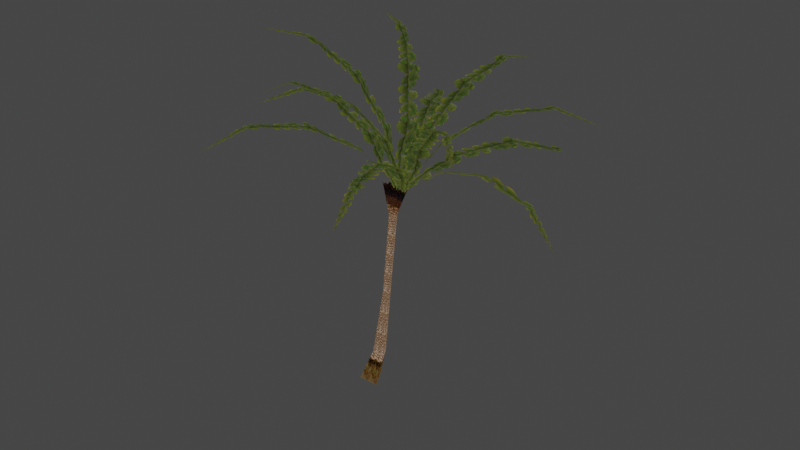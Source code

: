 # Source: FernTree.blend  (saved by Blender 5.2.44; exported with 4.5.12 LTS)
import bpy
from mathutils import Matrix  # noqa: F401  (used for matrix-valued properties, if any)

bpy.ops.wm.read_factory_settings(use_empty=True)
scene = bpy.context.scene
scene.name = 'Scene'

# ---- collections
col_mrj_n_sidaa_nja = bpy.data.collections.new('mrj_n_sidaa.nja'); scene.collection.children.link(col_mrj_n_sidaa_nja)

# ---- images (referenced by path relative to the original .blend; pixels are not part of the script)
import os
ASSET_DIR = os.environ.get("B2B_ASSET_DIR", "")  # directory of the original .blend (textures are referenced by path, not embedded)
HERE = os.path.dirname(os.path.abspath(__file__))  # packed textures are extracted next to this script under _unpacked/

def load_image(name, relpath, width, height, colorspace="sRGB"):
    """Load a texture the original file referenced (path relative to the .blend, or extracted next to this script)."""
    p = next((c for c in (os.path.join(HERE, relpath), os.path.join(ASSET_DIR, relpath)) if relpath and os.path.exists(c)), "")
    if p:
        img = bpy.data.images.load(p, check_existing=True)
        img.name = name
    else:  # same state as the original file: an image datablock whose file is absent (Cycles renders it pink)
        img = bpy.data.images.new(name, width, height)
        img.source = "FILE"
        img.filepath = "//" + (relpath or name)
    img.colorspace_settings.name = colorspace
    return img
img_mr_064n_sidah = load_image('mr_064n_sidah', '_unpacked/mr_064n_sidah.72aa24bc.png', 64, 64, 'sRGB')
img_mr_064n_mikih = load_image('mr_064n_mikih', '_unpacked/mr_064n_mikih.5f6c161b.png', 64, 64, 'sRGB')
img_mr_064n_sidag = load_image('mr_064n_sidag', '_unpacked/mr_064n_sidag.5c20cd1f.png', 64, 64, 'sRGB')
img_mr_064n_sidaa = load_image('mr_064n_sidaa', '_unpacked/mr_064n_sidaa.55bceb3e.png', 64, 64, 'sRGB')
img_mr_064n_sidab = load_image('mr_064n_sidab', '_unpacked/mr_064n_sidab.4e9f6468.png', 64, 64, 'sRGB')

# ---- materials (node trees are filled in below, after node groups)
mat_mrj_n_sidaa_nja_sa1mdl_1 = bpy.data.materials.new('mrj_n_sidaa.nja.sa1mdl_1')
mat_mrj_n_sidaa_nja_sa1mdl_1.use_transparent_shadow = False
mat_mrj_n_sidaa_nja_sa1mdl_1.preview_render_type = 'FLAT'
mat_mrj_n_sidaa_nja_sa1mdl_1.diffuse_color = (0.698, 0.698, 0.698, 1.0)
mat_mrj_n_sidaa_nja_sa1mdl_1.roughness = 0.9569
mat_mrj_n_sidaa_nja_sa1mdl_0 = bpy.data.materials.new('mrj_n_sidaa.nja.sa1mdl_0')
mat_mrj_n_sidaa_nja_sa1mdl_0.use_transparent_shadow = False
mat_mrj_n_sidaa_nja_sa1mdl_0.preview_render_type = 'FLAT'
mat_mrj_n_sidaa_nja_sa1mdl_0.diffuse_color = (0.698, 0.698, 0.698, 1.0)
mat_mrj_n_sidaa_nja_sa1mdl_0.roughness = 0.9569
mat_mrj_n_sidaa_nja_sa1mdl_2 = bpy.data.materials.new('mrj_n_sidaa.nja.sa1mdl_2')
mat_mrj_n_sidaa_nja_sa1mdl_2.use_transparent_shadow = False
mat_mrj_n_sidaa_nja_sa1mdl_2.preview_render_type = 'FLAT'
mat_mrj_n_sidaa_nja_sa1mdl_2.diffuse_color = (0.698, 0.698, 0.698, 1.0)
mat_mrj_n_sidaa_nja_sa1mdl_2.roughness = 0.9569
mat_mrj_n_sidaa_nja_sa1mdl_3 = bpy.data.materials.new('mrj_n_sidaa.nja.sa1mdl_3')
mat_mrj_n_sidaa_nja_sa1mdl_3.use_transparent_shadow = False
mat_mrj_n_sidaa_nja_sa1mdl_3.preview_render_type = 'FLAT'
mat_mrj_n_sidaa_nja_sa1mdl_3.diffuse_color = (0.698, 0.698, 0.698, 1.0)
mat_mrj_n_sidaa_nja_sa1mdl_3.roughness = 0.9569
mat_mrj_n_sidaa_nja_sa1mdl_4 = bpy.data.materials.new('mrj_n_sidaa.nja.sa1mdl_4')
mat_mrj_n_sidaa_nja_sa1mdl_4.use_transparent_shadow = False
mat_mrj_n_sidaa_nja_sa1mdl_4.preview_render_type = 'FLAT'
mat_mrj_n_sidaa_nja_sa1mdl_4.diffuse_color = (0.698, 0.698, 0.698, 1.0)
mat_mrj_n_sidaa_nja_sa1mdl_4.roughness = 0.9569

# ---- node groups
ng_ferntreenode = bpy.data.node_groups.new('FernTreeNode', 'GeometryNodeTree')
_s = ng_ferntreenode.interface.new_socket(name='Geometry', in_out='OUTPUT', socket_type='NodeSocketGeometry')
_s = ng_ferntreenode.interface.new_socket(name='Geometry', in_out='INPUT', socket_type='NodeSocketGeometry')
ng_ferntreenode.interface.new_panel('SET Object Properties')
_s = ng_ferntreenode.interface.new_socket(name='BAMS X Rotation', in_out='INPUT', socket_type='NodeSocketInt')
_s = ng_ferntreenode.interface.new_socket(name='BAMS Y Rotation', in_out='INPUT', socket_type='NodeSocketInt')
_s = ng_ferntreenode.interface.new_socket(name='BAMS Z Rotation', in_out='INPUT', socket_type='NodeSocketInt')
_s = ng_ferntreenode.interface.new_socket(name='Scale X Property', in_out='INPUT', socket_type='NodeSocketFloat')
_s = ng_ferntreenode.interface.new_socket(name='Scale Y Property', in_out='INPUT', socket_type='NodeSocketFloat')
_s = ng_ferntreenode.interface.new_socket(name='Scale Z Property', in_out='INPUT', socket_type='NodeSocketFloat')
ng_ferntreenode.interface.new_panel('Geometry Node Info')
ng_ferntreenode.is_modifier = True
# nodes of 'FernTreeNode' reference scene objects; filled in after objects exist

# ---- material node trees
mat_mrj_n_sidaa_nja_sa1mdl_1.use_nodes = True; mat_mrj_n_sidaa_nja_sa1mdl_1.node_tree.nodes.clear()
_N = mat_mrj_n_sidaa_nja_sa1mdl_1.node_tree.nodes; _L = mat_mrj_n_sidaa_nja_sa1mdl_1.node_tree.links
n0 = _N.new('ShaderNodeTexImage'); n0.name = 'SAIO Texture'; n0.location = (-40, 319)
n0.label = 'SAIO Texture'
n0.image = img_mr_064n_sidah
n1 = _N.new('ShaderNodeOutputMaterial'); n1.name = 'SAIO Output'; n1.location = (720, 360)
n1.label = 'SAIO Output'
_L.new(n0.outputs[0], n1.inputs[0])
n1.is_active_output = True
mat_mrj_n_sidaa_nja_sa1mdl_0.use_nodes = True; mat_mrj_n_sidaa_nja_sa1mdl_0.node_tree.nodes.clear()
_N = mat_mrj_n_sidaa_nja_sa1mdl_0.node_tree.nodes; _L = mat_mrj_n_sidaa_nja_sa1mdl_0.node_tree.links
n0 = _N.new('ShaderNodeTexImage'); n0.name = 'SAIO Texture'; n0.location = (-40, 319)
n0.label = 'SAIO Texture'
n0.image = img_mr_064n_mikih
n1 = _N.new('ShaderNodeOutputMaterial'); n1.name = 'SAIO Output'; n1.location = (720, 360)
n1.label = 'SAIO Output'
_L.new(n0.outputs[0], n1.inputs[0])
n1.is_active_output = True
mat_mrj_n_sidaa_nja_sa1mdl_2.use_nodes = True; mat_mrj_n_sidaa_nja_sa1mdl_2.node_tree.nodes.clear()
_N = mat_mrj_n_sidaa_nja_sa1mdl_2.node_tree.nodes; _L = mat_mrj_n_sidaa_nja_sa1mdl_2.node_tree.links
n0 = _N.new('ShaderNodeTexImage'); n0.name = 'SAIO Texture'; n0.location = (-40, 319)
n0.label = 'SAIO Texture'
n0.image = img_mr_064n_sidag
n1 = _N.new('ShaderNodeOutputMaterial'); n1.name = 'SAIO Output'; n1.location = (720, 360)
n1.label = 'SAIO Output'
n2 = _N.new('ShaderNodeMixShader'); n2.name = 'Mix Shader'; n2.location = (378, 251)
n3 = _N.new('ShaderNodeBsdfTransparent'); n3.name = 'Transparent BSDF'; n3.location = (56, 405)
_L.new(n0.outputs[0], n2.inputs[2])
_L.new(n3.outputs[0], n2.inputs[1])
_L.new(n0.outputs[1], n2.inputs[0])
_L.new(n2.outputs[0], n1.inputs[0])
n1.is_active_output = True
mat_mrj_n_sidaa_nja_sa1mdl_3.use_nodes = True; mat_mrj_n_sidaa_nja_sa1mdl_3.node_tree.nodes.clear()
_N = mat_mrj_n_sidaa_nja_sa1mdl_3.node_tree.nodes; _L = mat_mrj_n_sidaa_nja_sa1mdl_3.node_tree.links
n0 = _N.new('ShaderNodeTexImage'); n0.name = 'SAIO Texture'; n0.location = (-40, 319)
n0.label = 'SAIO Texture'
n0.image = img_mr_064n_sidaa
n1 = _N.new('ShaderNodeOutputMaterial'); n1.name = 'SAIO Output'; n1.location = (720, 360)
n1.label = 'SAIO Output'
n2 = _N.new('ShaderNodeMixShader'); n2.name = 'Mix Shader'; n2.location = (413, 291)
n3 = _N.new('ShaderNodeBsdfTransparent'); n3.name = 'Transparent BSDF'; n3.location = (42, 412)
_L.new(n0.outputs[0], n2.inputs[2])
_L.new(n3.outputs[0], n2.inputs[1])
_L.new(n0.outputs[1], n2.inputs[0])
_L.new(n2.outputs[0], n1.inputs[0])
n1.is_active_output = True
mat_mrj_n_sidaa_nja_sa1mdl_4.use_nodes = True; mat_mrj_n_sidaa_nja_sa1mdl_4.node_tree.nodes.clear()
_N = mat_mrj_n_sidaa_nja_sa1mdl_4.node_tree.nodes; _L = mat_mrj_n_sidaa_nja_sa1mdl_4.node_tree.links
n0 = _N.new('ShaderNodeTexImage'); n0.name = 'SAIO Texture'; n0.location = (-40, 319)
n0.label = 'SAIO Texture'
n0.image = img_mr_064n_sidab
n1 = _N.new('ShaderNodeOutputMaterial'); n1.name = 'SAIO Output'; n1.location = (720, 360)
n1.label = 'SAIO Output'
n2 = _N.new('ShaderNodeMixShader'); n2.name = 'Mix Shader'; n2.location = (349, 299)
n3 = _N.new('ShaderNodeBsdfTransparent'); n3.name = 'Transparent BSDF'; n3.location = (37, 420)
_L.new(n0.outputs[0], n2.inputs[2])
_L.new(n3.outputs[0], n2.inputs[1])
_L.new(n0.outputs[1], n2.inputs[0])
_L.new(n2.outputs[0], n1.inputs[0])
n1.is_active_output = True

# ---- world
world_world = bpy.data.worlds.new('World'); scene.world = world_world
world_world.use_nodes = True; world_world.node_tree.nodes.clear()
_N = world_world.node_tree.nodes; _L = world_world.node_tree.links
n0 = _N.new('ShaderNodeOutputWorld'); n0.name = 'World Output'; n0.location = (300, 300)
n1 = _N.new('ShaderNodeBackground'); n1.name = 'Background'; n1.location = (10, 300)
n1.inputs[0].default_value = (0.05088, 0.05088, 0.05088, 1.0)
_L.new(n1.outputs[0], n0.inputs[0])
n0.is_active_output = True
world_world.color = (0.05088, 0.05088, 0.05088)
world_world.use_sun_shadow = False
world_world.sun_shadow_jitter_overblur = 0.0

# ---- meshes
me_ferntree = bpy.data.meshes.new('FernTree')
me_ferntree.from_pydata([], [], [])
me_ferntree.update()
me_attach_00129990 = bpy.data.meshes.new('attach_00129990')
me_attach_00129990.from_pydata([(-0.3328, -0.0131, 0.004402), (0.002273, 0.5647, -0.04984), (0.3373, -0.0131, 0.004402), (0.3567, 0.4461, 6.974), (-0.002767, 1.066, 6.915), (-0.3623, 0.4461, 6.974), (-1.958, -0.6887, -9.204), (-1.044, 0.8928, -9.189), (-0.8522, -0.4434, -6.109), (-0.279, 0.5489, -6.1), (-0.1332, -0.6887, -9.124), (0.2927, -0.4434, -6.059), (-0.8529, -0.4175, -6.091), (-0.2789, 0.5739, -6.121), (0.2926, -0.4175, -6.059), (-0.3328, -0.000925, -0.005254), (0.0029, 0.5788, -0.02265), (0.3371, -0.000924, 0.01325), (0.1177, 2.544, 9.411), (0.3573, 0.4333, 6.953), (1.361, 0.411, 9.633), (-0.003411, 1.052, 6.889), (-0.3616, 0.4333, 6.965), (-1.117, 0.411, 9.676), (9.848, 7.001, 17.34), (10.34, 5.976, 17.41), (5.607, 5.529, 16.21), (6.588, 3.479, 16.35), (3.244, 1.688, 13.47), (2.263, 3.737, 13.34), (-0.07019, 1.686, 8.783), (0.4201, 0.6616, 8.851), (13.57, 8.081, 16.28), (-6.686, -2.422, 20.71), (-7.193, -1.404, 20.68), (-2.97, -1.301, 18.19), (-3.984, 0.7353, 18.12), (-1.606, 1.773, 14.13), (-0.5918, -0.2633, 14.2), (0.3588, 0.6492, 8.847), (-0.1481, 1.667, 8.809), (-10.5, -3.677, 20.95), (-6.47, 7.604, 19.59), (-5.88, 8.541, 19.32), (-3.558, 4.549, 17.69), (-2.379, 6.423, 17.16), (-0.2646, 4.091, 13.59), (-1.443, 2.216, 14.12), (-0.2095, 0.685, 8.964), (0.3798, 1.622, 8.701), (-9.567, 10.15, 19.26), (-1.23, -7.918, 19.55), (-2.342, -7.68, 19.54), (0.2064, -3.998, 17.55), (-2.019, -3.522, 17.53), (-1.342, -0.4913, 13.93), (0.8839, -0.9667, 13.94), (0.7786, 1.065, 8.818), (-0.3342, 1.303, 8.809), (-2.614, -11.68, 19.27), (0.9716, 12.16, 17.72), (2.104, 12.06, 17.67), (-0.03101, 7.799, 16.52), (2.234, 7.603, 16.42), (1.782, 3.92, 13.44), (-0.4833, 4.116, 13.54), (-0.3715, 1.235, 8.839), (0.7611, 1.137, 8.789), (1.826, 15.95, 16.7), (9.106, -4.378, 18.26), (8.319, -5.171, 18.48), (6.227, -1.148, 16.62), (4.652, -2.734, 17.05), (1.761, -0.7299, 13.84), (3.335, 0.8562, 13.41), (0.5284, 1.558, 8.715), (-0.2591, 0.7645, 8.93), (11.4, -7.631, 17.69), (6.908, 13.09, 11.06), (7.878, 12.5, 11.0), (4.15, 9.581, 12.27), (6.088, 8.392, 12.17), (3.601, 4.394, 11.47), (1.662, 5.582, 11.57), (-0.3434, 1.453, 8.846), (0.6259, 0.859, 8.795), (8.761, 15.27, 8.222), (13.38, -0.2581, 12.99), (13.16, -1.358, 13.17), (9.034, 1.285, 13.37), (8.584, -0.9144, 13.74), (4.086, -0.2338, 12.34), (4.536, 1.965, 11.97), (0.3031, 1.689, 8.725), (0.07823, 0.5896, 8.912), (16.35, -1.831, 10.77), (-12.52, 1.273, 14.47), (-12.54, 2.396, 14.28), (-7.92, 0.7943, 14.58), (-7.959, 3.039, 14.21), (-3.578, 2.809, 12.36), (-3.539, 0.564, 12.73), (0.1907, 0.573, 8.913), (0.1714, 1.696, 8.727), (-15.97, 1.449, 12.4), (-6.167, 12.98, 12.48), (-5.177, 13.51, 12.29), (-4.415, 8.768, 13.28), (-2.435, 9.83, 12.92), (-0.4213, 5.676, 11.76), (-2.401, 4.615, 12.12), (-0.3359, 0.8816, 8.911), (0.654, 1.412, 8.729), (-7.489, 15.78, 9.912), (-5.683, -9.402, 15.74), (-6.665, -8.829, 15.69), (-2.868, -5.752, 15.32), (-4.831, -4.606, 15.21), (-2.636, -1.069, 12.9), (-0.6724, -2.215, 13.01), (0.6872, 0.8389, 8.848), (-0.2944, 1.412, 8.793), (-7.936, -12.29, 14.08), (5.816, -9.927, 15.09), (4.76, -10.33, 15.23), (4.691, -5.448, 14.76), (2.578, -6.248, 15.05), (0.8258, -2.362, 12.93), (2.938, -1.563, 12.65), (0.712, 1.33, 8.75), (-0.3441, 0.9302, 8.891), (6.342, -13.53, 13.39)], [], [(0, 5, 4), (0, 4, 1), (1, 4, 3), (1, 3, 2), (2, 3, 5), (2, 5, 0), (10, 11, 8), (10, 8, 6), (6, 8, 9), (6, 9, 7), (7, 9, 11), (7, 11, 10), (14, 17, 15), (14, 15, 12), (12, 15, 16), (12, 16, 13), (13, 16, 17), (13, 17, 14), (18, 20, 21), (21, 20, 19), (23, 18, 22), (22, 18, 21), (20, 23, 19), (19, 23, 22), (32, 24, 25), (41, 33, 34), (50, 42, 43), (25, 24, 27), (27, 24, 26), (27, 26, 28), (28, 26, 29), (28, 29, 31), (31, 29, 30), (39, 40, 38), (38, 40, 37), (38, 37, 35), (35, 37, 36), (35, 36, 33), (33, 36, 34), (43, 42, 45), (45, 42, 44), (45, 44, 46), (46, 44, 47), (46, 47, 49), (49, 47, 48), (59, 51, 52), (68, 60, 61), (77, 69, 70), (57, 58, 56), (56, 58, 55), (56, 55, 53), (53, 55, 54), (53, 54, 51), (51, 54, 52), (66, 67, 65), (65, 67, 64), (65, 64, 62), (62, 64, 63), (62, 63, 60), (60, 63, 61), (75, 76, 74), (74, 76, 73), (74, 73, 71), (71, 73, 72), (71, 72, 69), (69, 72, 70), (86, 78, 79), (95, 87, 88), (93, 94, 92), (92, 94, 91), (92, 91, 89), (89, 91, 90), (89, 90, 87), (87, 90, 88), (104, 96, 97), (84, 85, 83), (83, 85, 82), (83, 82, 80), (80, 82, 81), (80, 81, 78), (78, 81, 79), (102, 103, 101), (101, 103, 100), (101, 100, 98), (98, 100, 99), (98, 99, 96), (96, 99, 97), (113, 105, 106), (122, 114, 115), (131, 123, 124), (111, 112, 110), (110, 112, 109), (110, 109, 107), (107, 109, 108), (107, 108, 105), (105, 108, 106), (120, 121, 119), (119, 121, 118), (119, 118, 116), (116, 118, 117), (116, 117, 114), (114, 117, 115), (129, 130, 128), (128, 130, 127), (128, 127, 125), (125, 127, 126), (125, 126, 123), (123, 126, 124)])
me_attach_00129990.polygons.foreach_set('use_smooth', [True] * 108)
me_attach_00129990.polygons.foreach_set('material_index', [0, 0, 0, 0, 0, 0, 1, 1, 1, 1, 1, 1, 0, 0, 0, 0, 0, 0, 2, 2, 2, 2, 2, 2, 3, 3, 3, 4, 4, 4, 4, 4, 4, 4, 4, 4, 4, 4, 4, 4, 4, 4, 4, 4, 4, 3, 3, 3, 4, 4, 4, 4, 4, 4, 4, 4, 4, 4, 4, 4, 4, 4, 4, 4, 4, 4, 3, 3, 3, 3, 3, 3, 3, 3, 3, 4, 4, 4, 4, 4, 4, 4, 4, 4, 4, 4, 4, 3, 3, 3, 4, 4, 4, 4, 4, 4, 4, 4, 4, 4, 4, 4, 4, 4, 4, 4, 4, 4])
_uv = me_attach_00129990.uv_layers.new(name='UV')
_uv.uv.foreach_set('vector', [2.0, 0.0, 1.996, 4.0, 0.9961, 4.0, 2.0, 0.0, 0.9961, 4.0, 1.0, 0.0, 1.0, 0.0, 0.9961, 4.0, 3.0, 4.0, 1.0, 0.0, 3.0, 4.0, 2.996, 0.0, 2.996, 0.0, 3.0, 4.0, 1.996, 4.0, 2.996, 0.0, 1.996, 4.0, 2.0, 0.0, 0.9961, 0.0, 0.9961, 1.0, 3.0, 1.0, 0.9961, 0.0, 3.0, 1.0, 3.0, 0.0, 3.0, 0.0, 3.0, 1.0, 1.996, 1.0, 3.0, 0.0, 1.996, 1.0, 1.996, 0.0, 1.996, 0.0, 1.996, 1.0, 0.9961, 1.0, 1.996, 0.0, 0.9961, 1.0, 0.9961, 0.0, 0.9961, 0.0, 0.9961, 3.0, 2.996, 2.996, 0.9961, 0.0, 2.996, 2.996, 3.0, 0.0, 3.0, 0.0, 2.996, 2.996, 1.996, 3.0, 3.0, 0.0, 1.996, 3.0, 1.996, 0.0, 1.996, 0.0, 1.996, 3.0, 0.9961, 3.0, 1.996, 0.0, 0.9961, 3.0, 0.9961, 0.0, 1.0, 1.0, 0.0, 1.0, 0.6118, 0.0, 0.6118, 0.0, 0.0, 1.0, 0.1922, 0.0, 1.0, 1.0, 0.0, 1.0, 0.6118, 0.0, 0.6118, 0.0, 0.0, 1.0, 0.1922, 0.0, 1.0, 1.0, 0.0, 1.0, 0.6118, 0.0, 0.6118, 0.0, 0.0, 1.0, 0.1922, 0.0, 0.498, 1.0, 0.003922, 0.007843, 0.9922, 0.007843, 0.498, 1.0, 0.003922, 0.007843, 0.9922, 0.007843, 0.498, 1.0, 0.003922, 0.007843, 0.9922, 0.007843, 0.0, 0.0, 1.0, 0.0, 0.0, 1.067, 0.0, 1.067, 1.0, 0.0, 1.0, 1.067, 0.0, 1.067, 1.0, 1.067, 0.0, 2.055, 0.0, 2.055, 1.0, 1.067, 1.0, 2.055, 0.0, 2.055, 1.0, 2.055, 0.0, 2.996, 0.0, 2.996, 1.0, 2.055, 1.0, 2.996, 1.0, 2.996, 0.0, 2.996, 1.0, 2.055, 1.0, 2.055, 0.0, 2.996, 0.0, 2.055, 1.0, 2.055, 0.0, 2.055, 1.0, 1.067, 1.0, 1.067, 0.0, 2.055, 0.0, 1.067, 1.0, 1.067, 0.0, 1.067, 1.0, 0.0, 1.0, 0.0, 0.0, 1.067, 0.0, 0.0, 0.0, 0.0, 1.0, 0.0, 0.0, 1.067, 0.0, 1.067, 1.0, 0.0, 1.0, 1.067, 0.0, 1.067, 1.0, 1.067, 0.0, 2.055, 0.0, 2.055, 1.0, 1.067, 1.0, 2.055, 0.0, 2.055, 1.0, 2.055, 0.0, 2.996, 0.0, 2.996, 1.0, 2.055, 1.0, 2.996, 0.498, 1.0, 0.003922, 0.007843, 0.9922, 0.007843, 0.498, 1.0, 0.003922, 0.007843, 0.9922, 0.007843, 0.498, 1.0, 0.003922, 0.007843, 0.9922, 0.007843, 1.0, 2.996, 0.0, 2.996, 1.0, 2.055, 1.0, 2.055, 0.0, 2.996, 0.0, 2.055, 1.0, 2.055, 0.0, 2.055, 1.0, 1.067, 1.0, 1.067, 0.0, 2.055, 0.0, 1.067, 1.0, 1.067, 0.0, 1.067, 1.0, 0.0, 1.0, 0.0, 0.0, 1.067, 0.0, 0.0, 1.0, 2.996, 0.0, 2.996, 1.0, 2.055, 1.0, 2.055, 0.0, 2.996, 0.0, 2.055, 1.0, 2.055, 0.0, 2.055, 1.0, 1.067, 1.0, 1.067, 0.0, 2.055, 0.0, 1.067, 1.0, 1.067, 0.0, 1.067, 1.0, 0.0, 1.0, 0.0, 0.0, 1.067, 0.0, 0.0, 1.0, 2.996, 0.0, 2.996, 1.0, 2.055, 1.0, 2.055, 0.0, 2.996, 0.0, 2.055, 1.0, 2.055, 0.0, 2.055, 1.0, 1.067, 1.0, 1.067, 0.0, 2.055, 0.0, 1.067, 1.0, 1.067, 0.0, 1.067, 1.0, 0.0, 1.0, 0.0, 0.0, 1.067, 0.0, 0.0, 0.498, 1.0, 0.003922, 0.007843, 0.9922, 0.007843, 0.498, 1.0, 0.003922, 0.007843, 0.9922, 0.007843, 1.0, 1.0, 0.0, 1.0, 1.0, 0.6863, 1.0, 0.6863, 0.0, 1.0, 0.0, 0.6863, 1.0, 0.6863, 0.0, 0.6863, 1.0, 0.3569, 1.0, 0.3569, 0.0, 0.6863, 0.0, 0.3569, 1.0, 0.3569, 0.0, 0.3569, 1.0, 0.0, 1.0, 0.0, 0.0, 0.3569, 0.0, 0.0, 0.498, 1.0, 0.003922, 0.007843, 0.9922, 0.007843, 1.0, 2.996, 0.0, 2.996, 1.0, 2.055, 1.0, 2.055, 0.0, 2.996, 0.0, 2.055, 1.0, 2.055, 0.0, 2.055, 1.0, 1.067, 1.0, 1.067, 0.0, 2.055, 0.0, 1.067, 1.0, 1.067, 0.0, 1.067, 1.0, 0.0, 1.0, 0.0, 0.0, 1.067, 0.0, 0.0, 1.0, 2.996, 0.0, 2.996, 1.0, 2.055, 1.0, 2.055, 0.0, 2.996, 0.0, 2.055, 1.0, 2.055, 0.0, 2.055, 1.0, 1.067, 1.0, 1.067, 0.0, 2.055, 0.0, 1.067, 1.0, 1.067, 0.0, 1.067, 1.0, 0.0, 1.0, 0.0, 0.0, 1.067, 0.0, 0.0, 0.498, 1.0, 0.003922, 0.007843, 0.9922, 0.007843, 0.498, 1.0, 0.003922, 0.007843, 0.9922, 0.007843, 0.498, 1.0, 0.003922, 0.007843, 0.9922, 0.007843, 1.0, 2.996, 0.0, 2.996, 1.0, 2.055, 1.0, 2.055, 0.0, 2.996, 0.0, 2.055, 1.0, 2.055, 0.0, 2.055, 1.0, 1.067, 1.0, 1.067, 0.0, 2.055, 0.0, 1.067, 1.0, 1.067, 0.0, 1.067, 1.0, 0.0, 1.0, 0.0, 0.0, 1.067, 0.0, 0.0, 1.0, 2.996, 0.0, 2.996, 1.0, 2.055, 1.0, 2.055, 0.0, 2.996, 0.0, 2.055, 1.0, 2.055, 0.0, 2.055, 1.0, 1.067, 1.0, 1.067, 0.0, 2.055, 0.0, 1.067, 1.0, 1.067, 0.0, 1.067, 1.0, 0.0, 1.0, 0.0, 0.0, 1.067, 0.0, 0.0, 1.0, 2.996, 0.0, 2.996, 1.0, 2.055, 1.0, 2.055, 0.0, 2.996, 0.0, 2.055, 1.0, 2.055, 0.0, 2.055, 1.0, 1.067, 1.0, 1.067, 0.0, 2.055, 0.0, 1.067, 1.0, 1.067, 0.0, 1.067, 1.0, 0.0, 1.0, 0.0, 0.0, 1.067, 0.0, 0.0])
me_attach_00129990.materials.append(mat_mrj_n_sidaa_nja_sa1mdl_1)
me_attach_00129990.materials.append(mat_mrj_n_sidaa_nja_sa1mdl_0)
me_attach_00129990.materials.append(mat_mrj_n_sidaa_nja_sa1mdl_2)
me_attach_00129990.materials.append(mat_mrj_n_sidaa_nja_sa1mdl_3)
me_attach_00129990.materials.append(mat_mrj_n_sidaa_nja_sa1mdl_4)
me_attach_00129990.update()
me_attach_00129990.normals_split_custom_set([tuple(v) for v in zip(*[iter([-0.872, -0.4887, 0.02852, -0.8599, -0.5096, 0.02995, -0.000427, 0.9974, -0.0718, -0.872, -0.4887, 0.02852, -0.000427, 0.9974, -0.0718, 0.0003865, 0.9974, -0.0718, 0.0003865, 0.9974, -0.0718, -0.000427, 0.9974, -0.0718, 0.8597, -0.5099, 0.03121, 0.0003865, 0.9974, -0.0718, 0.8597, -0.5099, 0.03121, 0.8722, -0.4883, 0.02975, 0.8722, -0.4883, 0.02975, 0.8597, -0.5099, 0.03121, -0.8599, -0.5096, 0.02995, 0.8722, -0.4883, 0.02975, -0.8599, -0.5096, 0.02995, -0.872, -0.4887, 0.02852, 0.8168, -0.5729, -0.06765, 0.8964, -0.434, -0.08984, -0.7735, -0.5472, 0.3198, 0.8168, -0.5729, -0.06765, -0.7735, -0.5472, 0.3198, -0.8474, -0.4115, 0.3355, -0.8474, -0.4115, 0.3355, -0.7735, -0.5472, 0.3198, 0.1671, 0.9836, 0.0681, -0.8474, -0.4115, 0.3355, 0.1671, 0.9836, 0.0681, -0.1446, 0.9788, 0.1448, -0.1446, 0.9788, 0.1448, 0.1671, 0.9836, 0.0681, 0.8964, -0.434, -0.08984, -0.1446, 0.9788, 0.1448, 0.8964, -0.434, -0.08984, 0.8168, -0.5729, -0.06765, 0.8549, -0.518, 0.02927, 0.8753, -0.4828, 0.02671, -0.853, -0.5106, 0.1079, 0.8549, -0.518, 0.02927, -0.853, -0.5106, 0.1079, -0.8732, -0.4754, 0.1072, -0.8732, -0.4754, 0.1072, -0.853, -0.5106, 0.1079, 0.0422, 0.9991, -0.002755, -0.8732, -0.4754, 0.1072, 0.0422, 0.9991, -0.002755, -0.0392, 0.9992, 0.001006, -0.0392, 0.9992, 0.001006, 0.0422, 0.9991, -0.002755, 0.8753, -0.4828, 0.02671, -0.0392, 0.9992, 0.001006, 0.8753, -0.4828, 0.02671, 0.8549, -0.518, 0.02927, 0.001083, 0.8607, -0.5091, 0.8195, -0.4813, -0.311, -0.02875, 0.861, -0.5079, -0.02875, 0.861, -0.5079, 0.8195, -0.4813, -0.311, 0.7824, -0.547, -0.2976, -0.8373, -0.4924, -0.2375, 0.001083, 0.8607, -0.5091, -0.8141, -0.5326, -0.2313, -0.8141, -0.5326, -0.2313, 0.001083, 0.8607, -0.5091, -0.02875, 0.861, -0.5079, 0.8195, -0.4813, -0.311, -0.8373, -0.4924, -0.2375, 0.7824, -0.547, -0.2976, 0.7824, -0.547, -0.2976, -0.8373, -0.4924, -0.2375, -0.8141, -0.5326, -0.2313, 0.2248, 0.1713, 0.9592, -0.02867, 0.0526, 0.9982, -0.02867, 0.0526, 0.9982, 0.04336, 0.05821, 0.9974, 0.2918, 0.1798, 0.9394, 0.2918, 0.1798, 0.9394, 0.08084, 0.222, 0.9717, 0.3159, 0.06713, 0.9464, 0.3159, 0.06713, 0.9464, -0.02867, 0.0526, 0.9982, -0.02867, 0.0526, 0.9982, -0.4189, -0.1408, 0.8971, -0.4189, -0.1408, 0.8971, -0.02867, 0.0526, 0.9982, -0.4189, -0.1408, 0.8971, -0.4189, -0.1408, 0.8971, -0.4189, -0.1408, 0.8971, -0.6748, -0.2775, 0.6838, -0.6748, -0.2775, 0.6838, -0.4189, -0.1408, 0.8971, -0.6748, -0.2775, 0.6838, -0.6748, -0.2775, 0.6838, -0.6748, -0.2775, 0.6838, -0.7703, -0.3324, 0.5441, -0.7703, -0.3324, 0.5441, -0.6748, -0.2775, 0.6838, -0.7703, -0.3324, 0.5441, 0.868, 0.4405, 0.2292, 0.868, 0.4405, 0.2292, 0.8154, 0.4205, 0.3979, 0.8154, 0.4205, 0.3979, 0.868, 0.4405, 0.2292, 0.8154, 0.4205, 0.3979, 0.8154, 0.4205, 0.3979, 0.8154, 0.4205, 0.3979, 0.6315, 0.34, 0.6969, 0.6315, 0.34, 0.6969, 0.8154, 0.4205, 0.3979, 0.6315, 0.34, 0.6968, 0.6315, 0.34, 0.6969, 0.6315, 0.34, 0.6968, 0.2918, 0.1798, 0.9394, 0.2918, 0.1798, 0.9394, 0.6315, 0.34, 0.6968, 0.2918, 0.1798, 0.9394, 0.3159, 0.06713, 0.9464, 0.3159, 0.06713, 0.9464, 0.6308, -0.185, 0.7536, 0.6308, -0.185, 0.7536, 0.3159, 0.06713, 0.9464, 0.6307, -0.185, 0.7536, 0.6308, -0.185, 0.7536, 0.6307, -0.185, 0.7536, 0.7946, -0.3629, 0.4868, 0.7946, -0.3629, 0.4868, 0.6307, -0.185, 0.7536, 0.7945, -0.3629, 0.4868, 0.7946, -0.3629, 0.4868, 0.7945, -0.3629, 0.4868, 0.8382, -0.4344, 0.3299, 0.8382, -0.4344, 0.3299, 0.7945, -0.3629, 0.4868, 0.8382, -0.4344, 0.3299, -0.02259, -0.0669, 0.9975, 0.03646, 0.2087, 0.9773, 0.03646, 0.2087, 0.9773, 0.0645, 0.2452, 0.9673, 0.04166, -0.03472, 0.9985, 0.04166, -0.03472, 0.9985, 0.2538, 0.009528, 0.9672, 0.05458, 0.2098, 0.9762, 0.05458, 0.2098, 0.9762, 0.1922, 0.9137, 0.3582, 0.1922, 0.9137, 0.3582, 0.1746, 0.8374, 0.5179, 0.1746, 0.8374, 0.5179, 0.1922, 0.9137, 0.3582, 0.1746, 0.8374, 0.5179, 0.1746, 0.8374, 0.5179, 0.1746, 0.8374, 0.5179, 0.1225, 0.6042, 0.7873, 0.1225, 0.6042, 0.7873, 0.1746, 0.8374, 0.5179, 0.1225, 0.6042, 0.7873, 0.1225, 0.6042, 0.7873, 0.1225, 0.6042, 0.7873, 0.03646, 0.2087, 0.9773, 0.03646, 0.2087, 0.9773, 0.1225, 0.6042, 0.7873, 0.03646, 0.2087, 0.9773, -0.05048, -0.852, 0.521, -0.05048, -0.852, 0.521, -0.035, -0.7471, 0.6638, -0.035, -0.7471, 0.6638, -0.05048, -0.852, 0.521, -0.035, -0.7471, 0.6638, -0.035, -0.7471, 0.6638, -0.035, -0.7471, 0.6638, -0.0006853, -0.4652, 0.8852, -0.0006853, -0.4652, 0.8852, -0.035, -0.7471, 0.6638, -0.0006863, -0.4652, 0.8852, -0.0006853, -0.4652, 0.8852, -0.0006863, -0.4652, 0.8852, 0.04166, -0.03472, 0.9985, 0.04166, -0.03472, 0.9985, -0.0006863, -0.4652, 0.8852, 0.04166, -0.03472, 0.9985, -0.5724, 0.6887, 0.4451, -0.5724, 0.6887, 0.4451, -0.4853, 0.6423, 0.5932, -0.4853, 0.6423, 0.5932, -0.5724, 0.6887, 0.4451, -0.4854, 0.6423, 0.5932, -0.4853, 0.6423, 0.5932, -0.4854, 0.6423, 0.5932, -0.2646, 0.4877, 0.832, -0.2646, 0.4877, 0.832, -0.4854, 0.6423, 0.5932, -0.2646, 0.4877, 0.832, -0.2646, 0.4877, 0.832, -0.2646, 0.4877, 0.832, 0.05458, 0.2098, 0.9762, 0.05458, 0.2098, 0.9762, -0.2646, 0.4877, 0.832, 0.05458, 0.2098, 0.9762, 0.3957, 0.5852, 0.7078, 0.2839, 0.3882, 0.8768, 0.2839, 0.3882, 0.8768, 0.6016, 0.01321, 0.7987, 0.361, 0.08457, 0.9287, 0.361, 0.08457, 0.9287, -0.5987, 0.2521, 0.7603, -0.5987, 0.2521, 0.7603, -0.432, 0.2367, 0.8703, -0.432, 0.2367, 0.8703, -0.5987, 0.2521, 0.7603, -0.432, 0.2367, 0.8703, -0.432, 0.2367, 0.8703, -0.432, 0.2367, 0.8703, -0.0722, 0.182, 0.9806, -0.0722, 0.182, 0.9806, -0.432, 0.2367, 0.8703, -0.07221, 0.182, 0.9806, -0.0722, 0.182, 0.9806, -0.07221, 0.182, 0.9806, 0.361, 0.08457, 0.9287, 0.361, 0.08457, 0.9287, -0.07221, 0.182, 0.9806, 0.361, 0.08457, 0.9287, -0.5044, 0.1325, 0.8533, -0.2427, 0.1543, 0.9578, -0.2427, 0.1543, 0.9578, -0.2334, -0.4542, 0.8598, -0.2334, -0.4542, 0.8598, -0.1352, -0.3012, 0.9439, -0.1352, -0.3012, 0.9439, -0.2334, -0.4542, 0.8598, -0.1352, -0.3012, 0.9439, -0.1352, -0.3012, 0.9439, -0.1352, -0.3012, 0.9439, 0.06355, 0.01846, 0.9978, 0.06355, 0.01846, 0.9978, -0.1352, -0.3012, 0.9439, 0.06354, 0.01845, 0.9978, 0.06355, 0.01846, 0.9978, 0.06354, 0.01845, 0.9978, 0.2839, 0.3882, 0.8768, 0.2839, 0.3882, 0.8768, 0.06354, 0.01845, 0.9978, 0.2839, 0.3882, 0.8768, 0.7095, 0.1269, 0.6931, 0.7095, 0.1269, 0.6931, 0.5549, 0.1451, 0.8192, 0.5549, 0.1451, 0.8192, 0.7095, 0.1269, 0.6931, 0.5549, 0.1451, 0.8192, 0.5549, 0.1451, 0.8192, 0.5549, 0.1451, 0.8192, 0.2043, 0.1632, 0.9652, 0.2043, 0.1632, 0.9652, 0.5549, 0.1451, 0.8192, 0.2043, 0.1632, 0.9652, 0.2043, 0.1632, 0.9652, 0.2043, 0.1632, 0.9652, -0.2427, 0.1543, 0.9578, -0.2427, 0.1543, 0.9578, 0.2043, 0.1632, 0.9652, -0.2427, 0.1543, 0.9578, -0.1875, 0.6132, 0.7674, -0.05239, 0.4104, 0.9104, -0.05239, 0.4104, 0.9104, -0.2457, -0.3322, 0.9107, -0.1121, -0.09581, 0.9891, -0.1121, -0.09581, 0.9891, 0.262, -0.3805, 0.8869, 0.1775, -0.126, 0.976, 0.1775, -0.126, 0.976, 0.3948, -0.4636, 0.7932, 0.3948, -0.4636, 0.7932, 0.3279, -0.3042, 0.8944, 0.3279, -0.3042, 0.8944, 0.3948, -0.4636, 0.7932, 0.3279, -0.3042, 0.8944, 0.3279, -0.3042, 0.8944, 0.3279, -0.3042, 0.8944, 0.1666, 0.02789, 0.9856, 0.1666, 0.02789, 0.9856, 0.3279, -0.3042, 0.8944, 0.1666, 0.02788, 0.9856, 0.1666, 0.02789, 0.9856, 0.1666, 0.02788, 0.9856, -0.05239, 0.4104, 0.9104, -0.05239, 0.4104, 0.9104, 0.1666, 0.02788, 0.9856, -0.05239, 0.4104, 0.9104, 0.3667, 0.6889, 0.6252, 0.3667, 0.6889, 0.6252, 0.2899, 0.5712, 0.7679, 0.2899, 0.5712, 0.7679, 0.3667, 0.6889, 0.6252, 0.2899, 0.5712, 0.7679, 0.2899, 0.5712, 0.7679, 0.2899, 0.5712, 0.7679, 0.1141, 0.2879, 0.9508, 0.1141, 0.2879, 0.9508, 0.2899, 0.5712, 0.7679, 0.1141, 0.288, 0.9508, 0.1141, 0.2879, 0.9508, 0.1141, 0.288, 0.9508, -0.1121, -0.09581, 0.9891, -0.1121, -0.09581, 0.9891, 0.1141, 0.288, 0.9508, -0.1121, -0.09581, 0.9891, -0.1906, 0.7329, 0.653, -0.1906, 0.7329, 0.653, -0.123, 0.6021, 0.7889, -0.123, 0.6021, 0.7889, -0.1906, 0.7329, 0.653, -0.123, 0.6021, 0.7889, -0.123, 0.6021, 0.7889, -0.123, 0.6021, 0.7889, 0.01707, 0.2909, 0.9566, 0.01707, 0.2909, 0.9566, -0.123, 0.6021, 0.7889, 0.01707, 0.2909, 0.9566, 0.01707, 0.2909, 0.9566, 0.01707, 0.2909, 0.9566, 0.1775, -0.126, 0.976, 0.1775, -0.126, 0.976, 0.01707, 0.2909, 0.9566, 0.1775, -0.126, 0.976])] * 3)])

# ---- objects
ob_ferntree = bpy.data.objects.new('FernTree', me_ferntree)
ob_002_object_001299bc = bpy.data.objects.new('002_object_001299BC', me_attach_00129990)
_N = ng_ferntreenode.nodes; _L = ng_ferntreenode.links
n0 = _N.new('NodeGroupOutput'); n0.name = 'Group Output'; n0.location = (-50, -101)
n1 = _N.new('GeometryNodeCollectionInfo'); n1.name = 'Collection Info'; n1.location = (-380, -80)
n1.inputs[0].default_value = col_mrj_n_sidaa_nja
_L.new(n1.outputs[0], n0.inputs[0])
n0.is_active_output = True

# ---- transforms, parenting, visibility, modifiers, constraints
ob_ferntree.location = (0.0, 0.0, 0.0)
_m = ob_ferntree.modifiers.new('GeometryNodes', 'NODES')
_m.node_group = ng_ferntreenode
ob_002_object_001299bc.location = (1.461, 0.1505, 9.106)
ob_002_object_001299bc.rotation_euler = (0.0, 0.04659, 0.0)
ob_002_object_001299bc.scale = (1.0, 1.0, 1.0)
ob_002_object_001299bc.empty_display_type = 'ARROWS'

# ---- collection membership
scene.collection.objects.link(ob_ferntree)
col_mrj_n_sidaa_nja.objects.link(ob_002_object_001299bc)

# ---- scene / render settings (as saved in the file)
scene.frame_start = 1; scene.frame_end = 250; scene.frame_set(1)
scene.render.engine = 'BLENDER_EEVEE_NEXT'
scene.render.bake_bias = 0.0
scene.render.bake_samples = 0
scene.eevee.fast_gi_thickness_far = 0.0
scene.view_settings.view_transform = 'Filmic'
bpy.context.view_layer.update()

# ---- added for rendering (the .blend has no active camera and no usable light): camera, sun
cam_auto = bpy.data.cameras.new('AutoCamera')
cam_auto.lens = 50.0
cam_auto.sensor_width = 36.0
cam_auto.clip_end = 1000.0
ob_auto_camera = bpy.data.objects.new('AutoCamera', cam_auto)
scene.collection.objects.link(ob_auto_camera)
ob_auto_camera.location = (52.6459, -59.5041, 55.5431)
ob_auto_camera.rotation_euler = (1.09748, -7.21219e-08, 0.694738)
scene.camera = ob_auto_camera
light_auto_sun = bpy.data.lights.new('AutoSun', 'SUN')
light_auto_sun.energy = 3.0
light_auto_sun.angle = 0.0523599
ob_auto_sun = bpy.data.objects.new('AutoSun', light_auto_sun)
scene.collection.objects.link(ob_auto_sun)
ob_auto_sun.rotation_euler = (0.872665, 0.174533, 0.523599)
bpy.context.view_layer.update()
